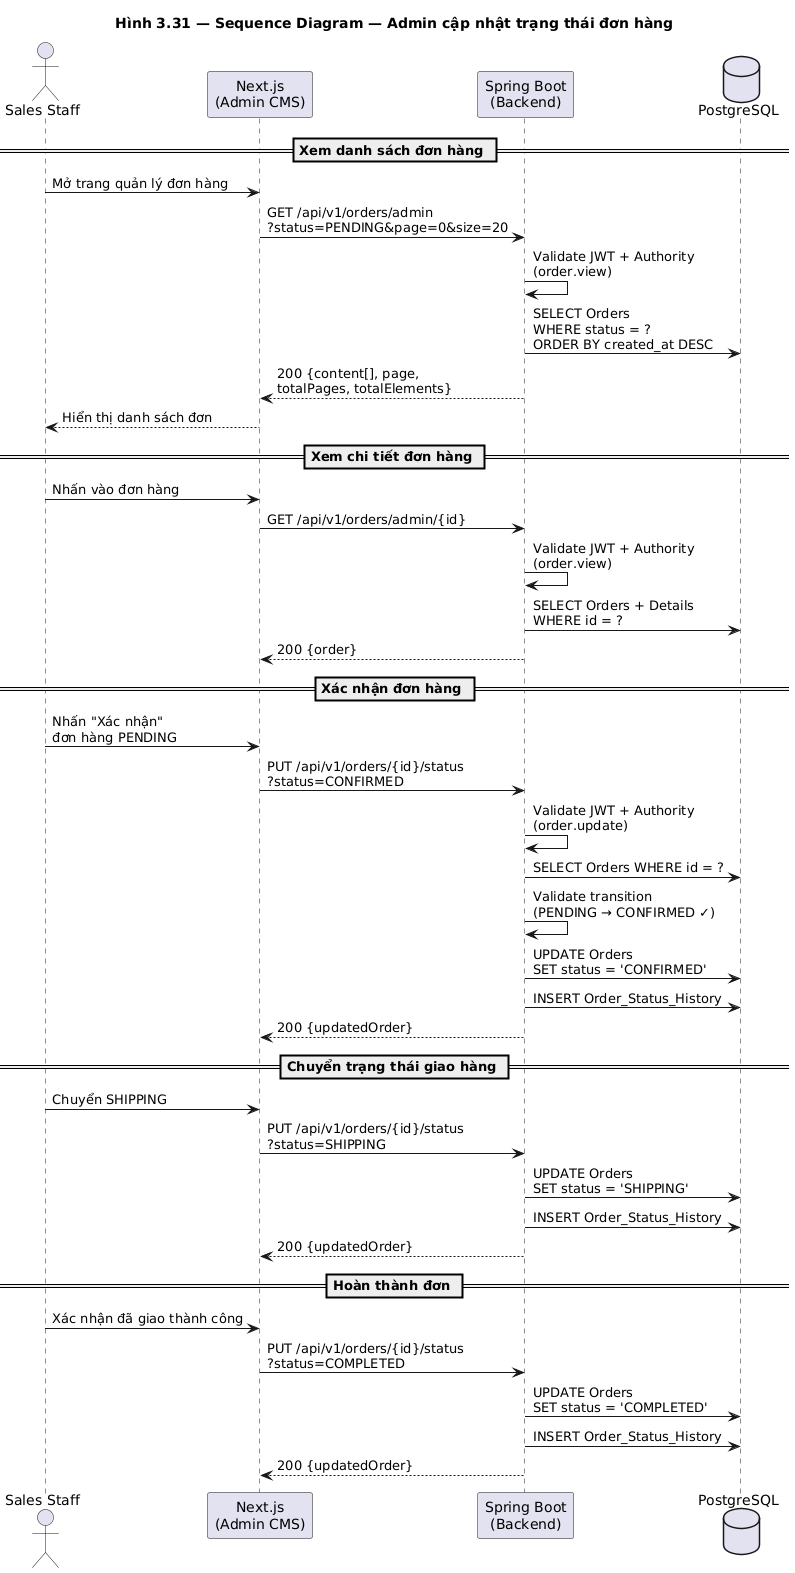

The diagram above was rendered by PlantUML. Its source (embedded in the PNG):
@startuml seq_admin_order_status
title Hình 3.31 — Sequence Diagram — Admin cập nhật trạng thái đơn hàng

actor "Sales Staff" as Sales
participant "Next.js\n(Admin CMS)" as FE
participant "Spring Boot\n(Backend)" as BE
database "PostgreSQL" as DB

== Xem danh sách đơn hàng ==
Sales -> FE : Mở trang quản lý đơn hàng
FE -> BE : GET /api/v1/orders/admin\n?status=PENDING&page=0&size=20
BE -> BE : Validate JWT + Authority\n(order.view)
BE -> DB : SELECT Orders\nWHERE status = ?\nORDER BY created_at DESC
BE --> FE : 200 {content[], page,\ntotalPages, totalElements}
FE --> Sales : Hiển thị danh sách đơn

== Xem chi tiết đơn hàng ==
Sales -> FE : Nhấn vào đơn hàng
FE -> BE : GET /api/v1/orders/admin/{id}
BE -> BE : Validate JWT + Authority\n(order.view)
BE -> DB : SELECT Orders + Details\nWHERE id = ?
BE --> FE : 200 {order}

== Xác nhận đơn hàng ==
Sales -> FE : Nhấn "Xác nhận"\nđơn hàng PENDING
FE -> BE : PUT /api/v1/orders/{id}/status\n?status=CONFIRMED
BE -> BE : Validate JWT + Authority\n(order.update)
BE -> DB : SELECT Orders WHERE id = ?
BE -> BE : Validate transition\n(PENDING → CONFIRMED ✓)
BE -> DB : UPDATE Orders\nSET status = 'CONFIRMED'
BE -> DB : INSERT Order_Status_History
BE --> FE : 200 {updatedOrder}

== Chuyển trạng thái giao hàng ==
Sales -> FE : Chuyển SHIPPING
FE -> BE : PUT /api/v1/orders/{id}/status\n?status=SHIPPING
BE -> DB : UPDATE Orders\nSET status = 'SHIPPING'
BE -> DB : INSERT Order_Status_History
BE --> FE : 200 {updatedOrder}

== Hoàn thành đơn ==
Sales -> FE : Xác nhận đã giao thành công
FE -> BE : PUT /api/v1/orders/{id}/status\n?status=COMPLETED
BE -> DB : UPDATE Orders\nSET status = 'COMPLETED'
BE -> DB : INSERT Order_Status_History
BE --> FE : 200 {updatedOrder}

@enduml